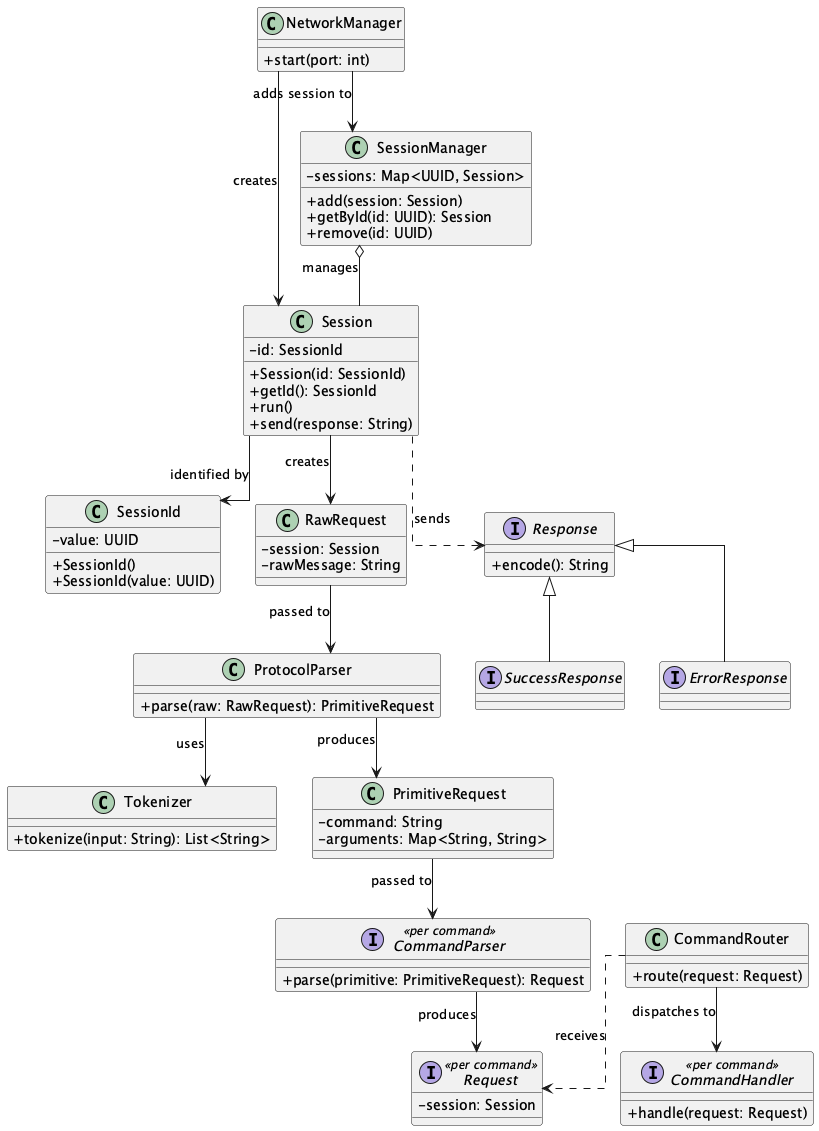

The diagram above was rendered by PlantUML. Its source (embedded in the PNG):
@startuml
skinparam classAttributeIconSize 0
skinparam packageStyle rectangle
skinparam linetype ortho
skinparam backgroundColor transparent

' Network Layer
class NetworkManager {
  + start(port: int)
}

class Session {
  - id: SessionId
  + Session(id: SessionId)
  + getId(): SessionId
  + run()
  + send(response: String)
}

class SessionId {
  - value: UUID
  + SessionId()
  + SessionId(value: UUID)
}

class SessionManager {
  - sessions: Map<UUID, Session>
  + add(session: Session)
  + getById(id: UUID): Session
  + remove(id: UUID)
}

NetworkManager --> Session     : creates
NetworkManager --> SessionManager : adds session to
Session --> SessionId          : identified by
Session --> RawRequest         : creates
Session ..> Response           : sends
SessionManager o-- Session     : manages

' Protocol Layer
class RawRequest {
  - session: Session
  - rawMessage: String
}

class Tokenizer {
  + tokenize(input: String): List<String>
}

class ProtocolParser {
  + parse(raw: RawRequest): PrimitiveRequest
}

class PrimitiveRequest {
  - command: String
  - arguments: Map<String, String>
}

RawRequest --> ProtocolParser  : passed to
ProtocolParser --> Tokenizer   : uses
ProtocolParser --> PrimitiveRequest : produces

' Command Layer
interface CommandParser <<per command>> {
  + parse(primitive: PrimitiveRequest): Request
}

interface Request <<per command>> {
  - session: Session
}

class CommandRouter {
  + route(request: Request)
}

interface CommandHandler <<per command>> {
  + handle(request: Request)
}

PrimitiveRequest --> CommandParser : passed to
CommandParser --> Request      : produces
CommandRouter --> CommandHandler : dispatches to
CommandRouter ..> Request      : receives

' Response Layer
interface Response {
  + encode(): String
}

interface SuccessResponse

interface ErrorResponse

Response <|-- SuccessResponse
Response <|-- ErrorResponse
@enduml